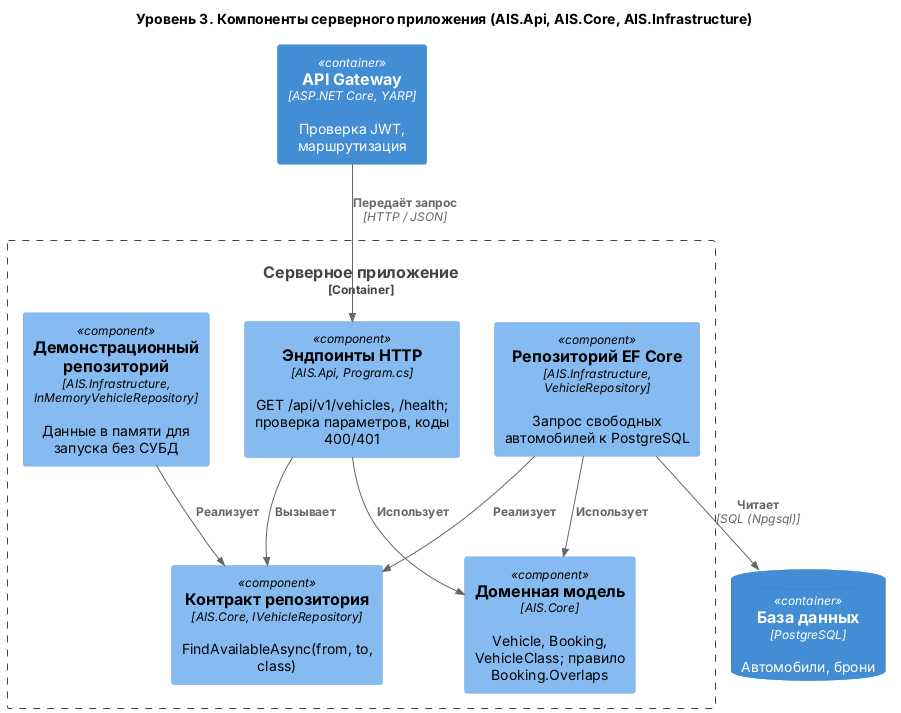

The diagram above was rendered by PlantUML. Its source (embedded in the PNG):
@startuml
!include <C4/C4_Component>
LAYOUT_TOP_DOWN()
title Уровень 3. Компоненты серверного приложения (AIS.Api, AIS.Core, AIS.Infrastructure)
Container(gw, "API Gateway", "ASP.NET Core, YARP", "Проверка JWT, маршрутизация")
ContainerDb(db, "База данных", "PostgreSQL", "Автомобили, брони")
Container_Boundary(api, "Серверное приложение") {
  Component(ep, "Эндпоинты HTTP", "AIS.Api, Program.cs", "GET /api/v1/vehicles, /health; проверка параметров, коды 400/401")
  Component(dom, "Доменная модель", "AIS.Core", "Vehicle, Booking, VehicleClass; правило Booking.Overlaps")
  Component(ifc, "Контракт репозитория", "AIS.Core, IVehicleRepository", "FindAvailableAsync(from, to, class)")
  Component(efr, "Репозиторий EF Core", "AIS.Infrastructure, VehicleRepository", "Запрос свободных автомобилей к PostgreSQL")
  Component(mem, "Демонстрационный репозиторий", "AIS.Infrastructure, InMemoryVehicleRepository", "Данные в памяти для запуска без СУБД")
}
Rel(gw, ep, "Передаёт запрос", "HTTP / JSON")
Rel(ep, ifc, "Вызывает")
Rel(ep, dom, "Использует")
Rel(efr, ifc, "Реализует")
Rel(mem, ifc, "Реализует")
Rel(efr, dom, "Использует")
Rel(efr, db, "Читает", "SQL (Npgsql)")
@enduml